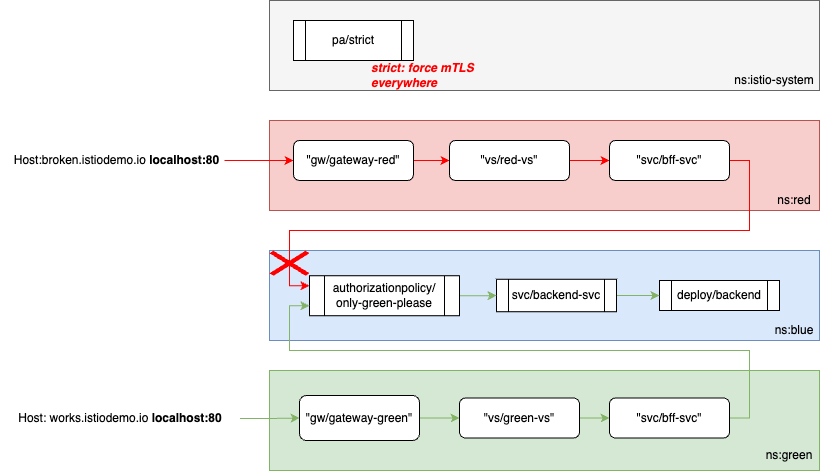

The diagram above was exported from draw.io. Its source (the exported page's mxGraphModel, read from the mxfile embedded in the PNG):
<mxGraphModel dx="746" dy="515" grid="1" gridSize="10" guides="1" tooltips="1" connect="1" arrows="1" fold="1" page="1" pageScale="1" pageWidth="827" pageHeight="1169" math="0" shadow="0">
  <root>
    <mxCell id="0" />
    <mxCell id="1" parent="0" />
    <mxCell id="it17UY4j0vXRSrkzn4eO-22" value="" style="rounded=0;whiteSpace=wrap;html=1;fillColor=#f5f5f5;strokeColor=#666666;fontColor=#333333;" vertex="1" parent="1">
      <mxGeometry x="270" y="370" width="550" height="90" as="geometry" />
    </mxCell>
    <mxCell id="it17UY4j0vXRSrkzn4eO-1" value="" style="rounded=0;whiteSpace=wrap;html=1;fillColor=#f8cecc;strokeColor=#b85450;" vertex="1" parent="1">
      <mxGeometry x="270" y="490" width="550" height="90" as="geometry" />
    </mxCell>
    <mxCell id="it17UY4j0vXRSrkzn4eO-3" value="" style="rounded=0;whiteSpace=wrap;html=1;fillColor=#d5e8d4;strokeColor=#82b366;" vertex="1" parent="1">
      <mxGeometry x="270" y="740" width="550" height="100" as="geometry" />
    </mxCell>
    <mxCell id="it17UY4j0vXRSrkzn4eO-2" value="" style="rounded=0;whiteSpace=wrap;html=1;fillColor=#dae8fc;strokeColor=#6c8ebf;" vertex="1" parent="1">
      <mxGeometry x="270" y="620" width="550" height="90" as="geometry" />
    </mxCell>
    <mxCell id="I_P2_qD0Jl0lsfXRpeoM-11" value="deploy/backend" style="shape=process;whiteSpace=wrap;html=1;backgroundOutline=1;" parent="1" vertex="1">
      <mxGeometry x="660" y="650" width="120" height="30" as="geometry" />
    </mxCell>
    <mxCell id="m6qfPFcmYVWHdmUiW8hK-6" style="edgeStyle=orthogonalEdgeStyle;rounded=0;orthogonalLoop=1;jettySize=auto;html=1;entryX=0;entryY=0.5;entryDx=0;entryDy=0;fillColor=#d5e8d4;strokeColor=#82b366;" parent="1" source="I_P2_qD0Jl0lsfXRpeoM-14" target="I_P2_qD0Jl0lsfXRpeoM-11" edge="1">
      <mxGeometry relative="1" as="geometry" />
    </mxCell>
    <mxCell id="I_P2_qD0Jl0lsfXRpeoM-14" value="svc/backend-svc" style="shape=process;whiteSpace=wrap;html=1;backgroundOutline=1;" parent="1" vertex="1">
      <mxGeometry x="497" y="648.75" width="120" height="32.5" as="geometry" />
    </mxCell>
    <mxCell id="it17UY4j0vXRSrkzn4eO-20" style="edgeStyle=orthogonalEdgeStyle;rounded=0;orthogonalLoop=1;jettySize=auto;html=1;entryX=0;entryY=0.5;entryDx=0;entryDy=0;strokeColor=#FF0000;" edge="1" parent="1" source="I_P2_qD0Jl0lsfXRpeoM-20" target="it17UY4j0vXRSrkzn4eO-4">
      <mxGeometry relative="1" as="geometry" />
    </mxCell>
    <mxCell id="I_P2_qD0Jl0lsfXRpeoM-20" value="Host:broken.istiodemo.io&amp;nbsp;&lt;b&gt;localhost:80&lt;/b&gt;" style="text;html=1;strokeColor=none;fillColor=none;align=center;verticalAlign=middle;whiteSpace=wrap;rounded=0;" parent="1" vertex="1">
      <mxGeometry x="10" y="515" width="215" height="30" as="geometry" />
    </mxCell>
    <mxCell id="hGpC-fk8pfbG3-t0eklQ-1" value="pa/strict" style="shape=process;whiteSpace=wrap;html=1;backgroundOutline=1;" parent="1" vertex="1">
      <mxGeometry x="294" y="390" width="120" height="40" as="geometry" />
    </mxCell>
    <mxCell id="hGpC-fk8pfbG3-t0eklQ-3" value="&lt;i&gt;&lt;b&gt;&lt;font color=&quot;#ff0000&quot;&gt;strict: force mTLS &lt;br&gt;everywhere&lt;/font&gt;&lt;/b&gt;&lt;/i&gt;" style="text;html=1;strokeColor=none;fillColor=none;align=left;verticalAlign=middle;whiteSpace=wrap;rounded=0;" parent="1" vertex="1">
      <mxGeometry x="370" y="430" width="110" height="30" as="geometry" />
    </mxCell>
    <mxCell id="it17UY4j0vXRSrkzn4eO-21" style="edgeStyle=orthogonalEdgeStyle;rounded=0;orthogonalLoop=1;jettySize=auto;html=1;entryX=0;entryY=0.5;entryDx=0;entryDy=0;fillColor=#d5e8d4;strokeColor=#82b366;" edge="1" parent="1" source="hGpC-fk8pfbG3-t0eklQ-5" target="it17UY4j0vXRSrkzn4eO-5">
      <mxGeometry relative="1" as="geometry" />
    </mxCell>
    <mxCell id="hGpC-fk8pfbG3-t0eklQ-5" value="Host: works.istiodemo.io&amp;nbsp;&lt;b&gt;localhost:80&lt;/b&gt;" style="text;html=1;strokeColor=none;fillColor=none;align=center;verticalAlign=middle;whiteSpace=wrap;rounded=0;" parent="1" vertex="1">
      <mxGeometry x="0.5" y="773" width="240" height="30" as="geometry" />
    </mxCell>
    <mxCell id="it17UY4j0vXRSrkzn4eO-11" style="edgeStyle=orthogonalEdgeStyle;rounded=0;orthogonalLoop=1;jettySize=auto;html=1;entryX=0;entryY=0.5;entryDx=0;entryDy=0;strokeColor=#FF0000;" edge="1" parent="1" source="it17UY4j0vXRSrkzn4eO-4" target="it17UY4j0vXRSrkzn4eO-6">
      <mxGeometry relative="1" as="geometry" />
    </mxCell>
    <mxCell id="it17UY4j0vXRSrkzn4eO-4" value="&quot;gw/gateway-red&quot;" style="rounded=1;whiteSpace=wrap;html=1;" vertex="1" parent="1">
      <mxGeometry x="294" y="510" width="120" height="40" as="geometry" />
    </mxCell>
    <mxCell id="it17UY4j0vXRSrkzn4eO-17" style="edgeStyle=orthogonalEdgeStyle;rounded=0;orthogonalLoop=1;jettySize=auto;html=1;entryX=0;entryY=0.5;entryDx=0;entryDy=0;fillColor=#d5e8d4;strokeColor=#82b366;" edge="1" parent="1" source="it17UY4j0vXRSrkzn4eO-5" target="it17UY4j0vXRSrkzn4eO-7">
      <mxGeometry relative="1" as="geometry" />
    </mxCell>
    <mxCell id="it17UY4j0vXRSrkzn4eO-5" value="&quot;gw/gateway-green&quot;" style="rounded=1;whiteSpace=wrap;html=1;" vertex="1" parent="1">
      <mxGeometry x="300" y="765" width="120" height="45" as="geometry" />
    </mxCell>
    <mxCell id="it17UY4j0vXRSrkzn4eO-12" style="edgeStyle=orthogonalEdgeStyle;rounded=0;orthogonalLoop=1;jettySize=auto;html=1;strokeColor=#FF0000;" edge="1" parent="1" source="it17UY4j0vXRSrkzn4eO-6" target="it17UY4j0vXRSrkzn4eO-10">
      <mxGeometry relative="1" as="geometry" />
    </mxCell>
    <mxCell id="it17UY4j0vXRSrkzn4eO-6" value="&quot;vs/red-vs&quot;" style="rounded=1;whiteSpace=wrap;html=1;" vertex="1" parent="1">
      <mxGeometry x="450" y="510" width="120" height="40" as="geometry" />
    </mxCell>
    <mxCell id="it17UY4j0vXRSrkzn4eO-18" style="edgeStyle=orthogonalEdgeStyle;rounded=0;orthogonalLoop=1;jettySize=auto;html=1;fillColor=#d5e8d4;strokeColor=#82b366;" edge="1" parent="1" source="it17UY4j0vXRSrkzn4eO-7" target="it17UY4j0vXRSrkzn4eO-16">
      <mxGeometry relative="1" as="geometry" />
    </mxCell>
    <mxCell id="it17UY4j0vXRSrkzn4eO-7" value="&quot;vs/green-vs&quot;" style="rounded=1;whiteSpace=wrap;html=1;" vertex="1" parent="1">
      <mxGeometry x="460" y="767.5" width="120" height="40" as="geometry" />
    </mxCell>
    <mxCell id="it17UY4j0vXRSrkzn4eO-15" style="edgeStyle=orthogonalEdgeStyle;rounded=0;orthogonalLoop=1;jettySize=auto;html=1;entryX=0;entryY=0.25;entryDx=0;entryDy=0;strokeColor=#FF0000;" edge="1" parent="1" source="it17UY4j0vXRSrkzn4eO-10" target="it17UY4j0vXRSrkzn4eO-13">
      <mxGeometry relative="1" as="geometry">
        <Array as="points">
          <mxPoint x="750" y="530" />
          <mxPoint x="750" y="600" />
          <mxPoint x="290" y="600" />
          <mxPoint x="290" y="655" />
        </Array>
      </mxGeometry>
    </mxCell>
    <mxCell id="it17UY4j0vXRSrkzn4eO-10" value="&quot;svc/bff-svc&quot;" style="rounded=1;whiteSpace=wrap;html=1;" vertex="1" parent="1">
      <mxGeometry x="610" y="510" width="120" height="40" as="geometry" />
    </mxCell>
    <mxCell id="it17UY4j0vXRSrkzn4eO-14" style="edgeStyle=orthogonalEdgeStyle;rounded=0;orthogonalLoop=1;jettySize=auto;html=1;entryX=0;entryY=0.5;entryDx=0;entryDy=0;fillColor=#d5e8d4;strokeColor=#82b366;" edge="1" parent="1" source="it17UY4j0vXRSrkzn4eO-13" target="I_P2_qD0Jl0lsfXRpeoM-14">
      <mxGeometry relative="1" as="geometry" />
    </mxCell>
    <mxCell id="it17UY4j0vXRSrkzn4eO-13" value="authorizationpolicy/&lt;br&gt;only-green-please" style="shape=process;whiteSpace=wrap;html=1;backgroundOutline=1;" vertex="1" parent="1">
      <mxGeometry x="310" y="645.25" width="150" height="40" as="geometry" />
    </mxCell>
    <mxCell id="it17UY4j0vXRSrkzn4eO-19" style="edgeStyle=orthogonalEdgeStyle;rounded=0;orthogonalLoop=1;jettySize=auto;html=1;entryX=0;entryY=0.75;entryDx=0;entryDy=0;fillColor=#d5e8d4;strokeColor=#82b366;" edge="1" parent="1" source="it17UY4j0vXRSrkzn4eO-16" target="it17UY4j0vXRSrkzn4eO-13">
      <mxGeometry relative="1" as="geometry">
        <Array as="points">
          <mxPoint x="750" y="788" />
          <mxPoint x="750" y="720" />
          <mxPoint x="290" y="720" />
          <mxPoint x="290" y="675" />
        </Array>
      </mxGeometry>
    </mxCell>
    <mxCell id="it17UY4j0vXRSrkzn4eO-16" value="&quot;svc/bff-svc&quot;" style="rounded=1;whiteSpace=wrap;html=1;" vertex="1" parent="1">
      <mxGeometry x="610" y="767.5" width="120" height="40" as="geometry" />
    </mxCell>
    <mxCell id="it17UY4j0vXRSrkzn4eO-23" value="ns:istio-system" style="text;html=1;strokeColor=none;fillColor=none;align=center;verticalAlign=middle;whiteSpace=wrap;rounded=0;" vertex="1" parent="1">
      <mxGeometry x="730" y="435" width="90" height="30" as="geometry" />
    </mxCell>
    <mxCell id="it17UY4j0vXRSrkzn4eO-24" value="ns:red" style="text;html=1;strokeColor=none;fillColor=none;align=center;verticalAlign=middle;whiteSpace=wrap;rounded=0;" vertex="1" parent="1">
      <mxGeometry x="770" y="555" width="50" height="30" as="geometry" />
    </mxCell>
    <mxCell id="it17UY4j0vXRSrkzn4eO-25" value="ns:blue" style="text;html=1;strokeColor=none;fillColor=none;align=center;verticalAlign=middle;whiteSpace=wrap;rounded=0;" vertex="1" parent="1">
      <mxGeometry x="770" y="685.25" width="50" height="30" as="geometry" />
    </mxCell>
    <mxCell id="it17UY4j0vXRSrkzn4eO-26" value="ns:green" style="text;html=1;strokeColor=none;fillColor=none;align=center;verticalAlign=middle;whiteSpace=wrap;rounded=0;" vertex="1" parent="1">
      <mxGeometry x="760" y="810" width="60" height="30" as="geometry" />
    </mxCell>
    <mxCell id="it17UY4j0vXRSrkzn4eO-27" value="" style="shape=mxgraph.mockup.markup.redX;fillColor=#ff0000;html=1;shadow=0;whiteSpace=wrap;strokeColor=none;" vertex="1" parent="1">
      <mxGeometry x="270" y="620.25" width="40" height="25" as="geometry" />
    </mxCell>
  </root>
</mxGraphModel>